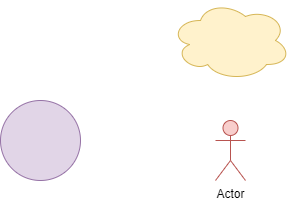

The diagram above was exported from draw.io. Its source (the exported page's mxGraphModel, read from the mxfile embedded in the PNG):
<mxGraphModel dx="1038" dy="547" grid="1" gridSize="10" guides="1" tooltips="1" connect="1" arrows="1" fold="1" page="1" pageScale="1" pageWidth="850" pageHeight="1100" math="0" shadow="0">
  <root>
    <mxCell id="0" />
    <mxCell id="1" parent="0" />
    <mxCell id="pAtu8-RBp9ut4FHaaqO7-1" value="" style="ellipse;whiteSpace=wrap;html=1;aspect=fixed;fillColor=#e1d5e7;strokeColor=#9673a6;" vertex="1" parent="1">
      <mxGeometry x="380" y="330" width="80" height="80" as="geometry" />
    </mxCell>
    <mxCell id="pAtu8-RBp9ut4FHaaqO7-2" value="" style="ellipse;shape=cloud;whiteSpace=wrap;html=1;fillColor=#fff2cc;strokeColor=#d6b656;" vertex="1" parent="1">
      <mxGeometry x="550" y="230" width="120" height="80" as="geometry" />
    </mxCell>
    <mxCell id="pAtu8-RBp9ut4FHaaqO7-3" value="Actor" style="shape=umlActor;verticalLabelPosition=bottom;verticalAlign=top;html=1;outlineConnect=0;fillColor=#f8cecc;strokeColor=#b85450;" vertex="1" parent="1">
      <mxGeometry x="595" y="350" width="30" height="60" as="geometry" />
    </mxCell>
  </root>
</mxGraphModel>